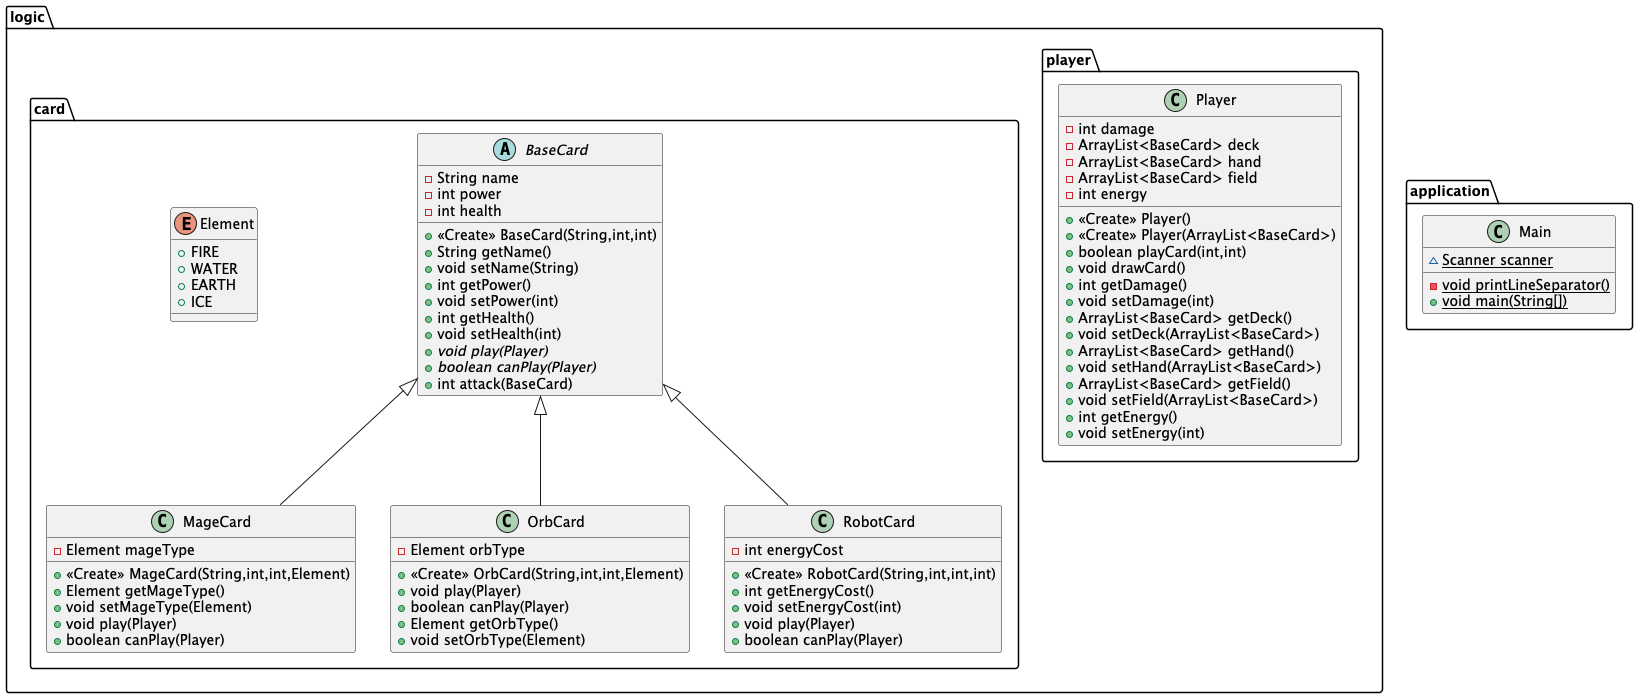

The diagram above was rendered by PlantUML. Its source (embedded in the PNG):
@startuml
class logic.card.MageCard {
- Element mageType
+ <<Create>> MageCard(String,int,int,Element)
+ Element getMageType()
+ void setMageType(Element)
+ void play(Player)
+ boolean canPlay(Player)
}


enum logic.card.Element {
+  FIRE
+  WATER
+  EARTH
+  ICE
}

class logic.card.OrbCard {
- Element orbType
+ <<Create>> OrbCard(String,int,int,Element)
+ void play(Player)
+ boolean canPlay(Player)
+ Element getOrbType()
+ void setOrbType(Element)
}


abstract class logic.card.BaseCard {
- String name
- int power
- int health
+ <<Create>> BaseCard(String,int,int)
+ String getName()
+ void setName(String)
+ int getPower()
+ void setPower(int)
+ int getHealth()
+ void setHealth(int)
+ {abstract}void play(Player)
+ {abstract}boolean canPlay(Player)
+ int attack(BaseCard)
}


class logic.card.RobotCard {
- int energyCost
+ <<Create>> RobotCard(String,int,int,int)
+ int getEnergyCost()
+ void setEnergyCost(int)
+ void play(Player)
+ boolean canPlay(Player)
}


class application.Main {
~ {static} Scanner scanner
- {static} void printLineSeparator()
+ {static} void main(String[])
}


class logic.player.Player {
- int damage
- ArrayList<BaseCard> deck
- ArrayList<BaseCard> hand
- ArrayList<BaseCard> field
- int energy
+ <<Create>> Player()
+ <<Create>> Player(ArrayList<BaseCard>)
+ boolean playCard(int,int)
+ void drawCard()
+ int getDamage()
+ void setDamage(int)
+ ArrayList<BaseCard> getDeck()
+ void setDeck(ArrayList<BaseCard>)
+ ArrayList<BaseCard> getHand()
+ void setHand(ArrayList<BaseCard>)
+ ArrayList<BaseCard> getField()
+ void setField(ArrayList<BaseCard>)
+ int getEnergy()
+ void setEnergy(int)
}




logic.card.BaseCard <|-- logic.card.MageCard
logic.card.BaseCard <|-- logic.card.OrbCard
logic.card.BaseCard <|-- logic.card.RobotCard
@enduml